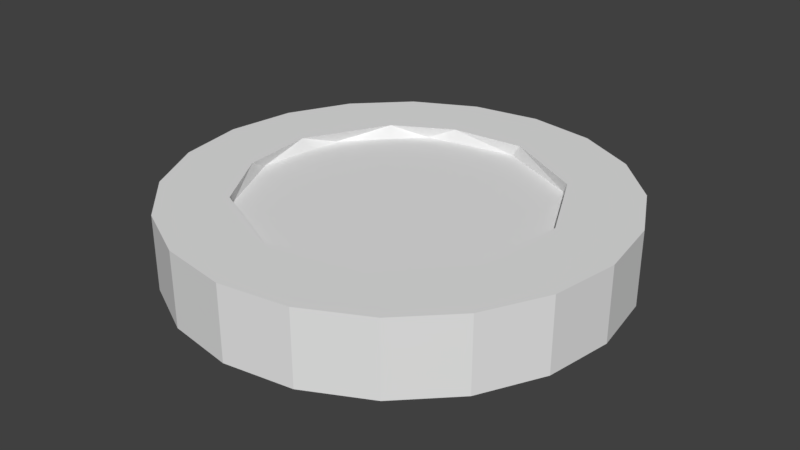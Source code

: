 # Source: Coin.blend  (saved by Blender 2.78.0; exported with 4.5.12 LTS)
import bpy
from mathutils import Matrix  # noqa: F401  (used for matrix-valued properties, if any)

bpy.ops.wm.read_factory_settings(use_empty=True)
scene = bpy.context.scene
scene.name = 'Scene'

# ---- collections
col_collection_1 = bpy.data.collections.new('Collection 1'); scene.collection.children.link(col_collection_1)

# ---- world
world_world = bpy.data.worlds.new('World'); scene.world = world_world
world_world.color = (0.05088, 0.05088, 0.05088)
world_world.use_sun_shadow = False
world_world.sun_shadow_jitter_overblur = 0.0
world_world.cycles.sampling_method = 'MANUAL'

# ---- meshes
me_cylinder = bpy.data.meshes.new('Cylinder')
me_cylinder.from_pydata([(-3.099, 1.0, -0.1706), (-3.099, 1.0, 0.1649), (-2.79, 0.9511, -0.1706), (-2.79, 0.9511, 0.1649), (-2.511, 0.809, -0.1706), (-2.511, 0.809, 0.1649), (-2.29, 0.5878, -0.1706), (-2.29, 0.5878, 0.1649), (-2.148, 0.309, -0.1706), (-2.148, 0.309, 0.1649), (-2.099, -4.371e-08, -0.1706), (-2.099, -4.371e-08, 0.1649), (-2.148, -0.309, -0.1706), (-2.148, -0.309, 0.1649), (-2.29, -0.5878, -0.1706), (-2.29, -0.5878, 0.1649), (-2.511, -0.809, -0.1706), (-2.511, -0.809, 0.1649), (-2.79, -0.9511, -0.1706), (-2.79, -0.9511, 0.1649), (-3.099, -1.0, -0.1706), (-3.099, -1.0, 0.1649), (-3.408, -0.9511, -0.1706), (-3.408, -0.9511, 0.1649), (-3.687, -0.809, -0.1706), (-3.687, -0.809, 0.1649), (-3.908, -0.5878, -0.1706), (-3.908, -0.5878, 0.1649), (-4.05, -0.309, -0.1706), (-4.05, -0.309, 0.1649), (-4.099, 9.656e-07, -0.1706), (-4.099, 9.656e-07, 0.1649), (-4.05, 0.309, -0.1706), (-4.05, 0.309, 0.1649), (-3.908, 0.5878, -0.1706), (-3.908, 0.5878, 0.1649), (-3.687, 0.809, -0.1706), (-3.687, 0.809, 0.1649), (-3.408, 0.9511, -0.1706), (-3.408, 0.9511, 0.1649), (-2.971, 0.6796, 0.1649), (-2.596, 0.4748, 0.1649), (-2.419, 0.1077, 0.1649), (-2.474, -0.2962, 0.1649), (-2.768, -0.6069, 0.1649), (-3.188, -0.6858, 0.1649), (-3.574, -0.5028, 0.1649), (-3.75, -0.2114, 0.1649), (-3.779, 0.1277, 0.1649), (-3.574, 0.5028, 0.1649), (-3.311, 0.6507, 0.1649), (-3.013, 0.6852, 0.1084), (-2.627, 0.5021, 0.1084), (-2.451, 0.2108, 0.1084), (-2.422, -0.1283, 0.1084), (-2.627, -0.5034, 0.1084), (-2.89, -0.6513, 0.1084), (-3.229, -0.6803, 0.1084), (-3.604, -0.4755, 0.1084), (-3.782, -0.1084, 0.1084), (-3.726, 0.2956, 0.1084), (-3.433, 0.6063, 0.1084), (-2.864, 0.7233, -0.1706), (-2.571, 0.5589, -0.1706), (-2.344, 0.1419, -0.1706), (-2.376, -0.235, -0.1706), (-2.54, -0.5278, -0.1706), (-2.957, -0.7555, -0.1706), (-3.428, -0.6946, -0.1706), (-3.774, -0.3684, -0.1706), (-3.86, 8.043e-07, -0.1706), (-3.822, 0.235, -0.1706), (-3.658, 0.5278, -0.1706), (-3.241, 0.7555, -0.1706), (-2.864, 0.7233, -0.1111), (-2.54, 0.5278, -0.1111), (-2.337, 0.09849, -0.1111), (-2.376, -0.235, -0.1111), (-2.571, -0.5589, -0.1111), (-3.001, -0.7623, -0.1111), (-3.468, -0.6746, -0.1111), (-3.794, -0.3292, -0.1111), (-3.855, 0.1419, -0.1111), (-3.627, 0.5589, -0.1111), (-3.198, 0.7623, -0.1111)], [], [(31, 48, 33), (17, 44, 19), (13, 43, 15), (9, 42, 11), (5, 41, 7), (55, 54, 53, 52, 51, 61, 60, 59, 58, 57, 56), (48, 60, 49), (49, 61, 50), (42, 53, 54), (43, 54, 55), (47, 59, 48), (44, 55, 56), (28, 69, 26), (24, 68, 22), (10, 64, 8), (20, 67, 18), (36, 72, 34), (71, 82, 70), (4, 2, 3, 5), (6, 4, 5, 7), (8, 6, 7, 9), (10, 8, 9, 11), (12, 10, 11, 13), (14, 12, 13, 15), (16, 14, 15, 17), (18, 16, 17, 19), (20, 18, 19, 21), (22, 20, 21, 23), (24, 22, 23, 25), (26, 24, 25, 27), (28, 26, 27, 29), (30, 28, 29, 31), (32, 30, 31, 33), (34, 32, 33, 35), (36, 34, 35, 37), (43, 13, 11, 42), (38, 36, 37, 39), (0, 38, 39, 1), (71, 70, 30, 32), (52, 41, 40, 51), (42, 9, 7, 41), (23, 21, 45), (47, 29, 27, 46), (50, 39, 37, 49), (41, 5, 3, 40), (46, 25, 23, 45), (48, 49, 35, 33), (45, 21, 19, 44), (47, 48, 31, 29), (40, 1, 39, 50), (44, 17, 15, 43), (3, 1, 40), (27, 25, 46), (37, 35, 49), (56, 57, 45, 44), (53, 42, 41, 52), (49, 60, 61), (57, 58, 46, 45), (51, 40, 50, 61), (58, 59, 47, 46), (43, 42, 54), (64, 63, 6, 8), (44, 43, 55), (48, 59, 60), (67, 66, 16, 18), (72, 36, 38, 73), (62, 2, 4, 63), (65, 12, 14, 66), (71, 32, 34, 72), (69, 28, 30, 70), (73, 0, 2, 62), (38, 0, 73), (4, 6, 63), (14, 16, 66), (68, 24, 26, 69), (65, 64, 10, 12), (67, 20, 22, 68), (82, 83, 84, 74, 75, 76, 77, 78, 79, 80, 81), (2, 0, 1, 3), (79, 67, 68, 80), (75, 63, 64, 76), (83, 72, 73, 84), (80, 68, 69, 81), (76, 64, 65, 77), (77, 65, 66, 78), (81, 69, 70, 82), (84, 73, 62, 74), (78, 66, 67, 79), (74, 62, 63, 75), (82, 71, 72, 83)])
_uv = me_cylinder.uv_layers.new(name='UVMap')
_uv.uv.foreach_set('vector', [0.006369, 0.9101, 0.01487, 0.9246, 0.000324, 0.9286, 0.1178, 0.9101, 0.1027, 0.9107, 0.1063, 0.8943, 0.1238, 0.9481, 0.1113, 0.9398, 0.1238, 0.9286, 0.1063, 0.9824, 0.1019, 0.9671, 0.1178, 0.9666, 0.07186, 0.9998, 0.07864, 0.9845, 0.09047, 0.9938, 0.09627, 0.969, 0.07163, 0.9832, 0.04869, 0.9828, 0.02932, 0.9705, 0.01657, 0.9452, 0.02121, 0.9173, 0.04146, 0.8974, 0.06826, 0.893, 0.0929, 0.9043, 0.1071, 0.9289, 0.1067, 0.9517, 0.0003117, 0.8768, 0.0003117, 0.8768, 0.0003117, 0.8768, 0.0003117, 0.8768, 0.0003117, 0.8768, 0.0003117, 0.8768, 0.0003117, 0.8768, 0.0003117, 0.8768, 0.0003117, 0.8768, 0.0003117, 0.8768, 0.0003117, 0.8768, 0.0003117, 0.8768, 0.0003117, 0.8768, 0.0003117, 0.8768, 0.0003117, 0.8768, 0.0003117, 0.8768, 0.0003117, 0.8768, 0.0003117, 0.8768, 0.01787, 0.9824, 0.03425, 0.9789, 0.0337, 0.9938, 0.0523, 0.9998, 0.06353, 0.9875, 0.07186, 0.9998, 0.1203, 0.9153, 0.1011, 0.9091, 0.1065, 0.8948, 0.09047, 0.9938, 0.09225, 0.9773, 0.1063, 0.9824, 0.006369, 0.9101, 0.01471, 0.9245, 0.0003241, 0.9286, 0.0003117, 0.8768, 0.0003117, 0.8768, 0.0003117, 0.8768, 0.09753, 0.9997, 0.09753, 0.9906, 0.1249, 0.9906, 0.1249, 0.9997, 0.09753, 0.9997, 0.09753, 0.9906, 0.1249, 0.9906, 0.1249, 0.9997, 0.09753, 0.9997, 0.09753, 0.9906, 0.1249, 0.9906, 0.1249, 0.9997, 0.09753, 0.9997, 0.09753, 0.9906, 0.1249, 0.9906, 0.1249, 0.9997, 0.09753, 0.9997, 0.09753, 0.9906, 0.1249, 0.9906, 0.1249, 0.9997, 0.09753, 0.9997, 0.09753, 0.9906, 0.1249, 0.9906, 0.1249, 0.9997, 0.09753, 0.9997, 0.09753, 0.9906, 0.1249, 0.9906, 0.1249, 0.9997, 0.09753, 0.9997, 0.09753, 0.9906, 0.1249, 0.9906, 0.1249, 0.9997, 0.09753, 0.9997, 0.09753, 0.9906, 0.1249, 0.9906, 0.1249, 0.9997, 0.09753, 0.9997, 0.09753, 0.9906, 0.1249, 0.9906, 0.1249, 0.9997, 0.09753, 0.9997, 0.09753, 0.9906, 0.1249, 0.9906, 0.1249, 0.9997, 0.09753, 0.9997, 0.09753, 0.9906, 0.1249, 0.9906, 0.1249, 0.9997, 0.09753, 0.9997, 0.09753, 0.9906, 0.1249, 0.9906, 0.1249, 0.9997, 0.09753, 0.9997, 0.09753, 0.9906, 0.1249, 0.9906, 0.1249, 0.9997, 0.09753, 0.9997, 0.09753, 0.9906, 0.1249, 0.9906, 0.1249, 0.9997, 0.09753, 0.9997, 0.09753, 0.9906, 0.1249, 0.9906, 0.1249, 0.9997, 0.09753, 0.9997, 0.09753, 0.9906, 0.1249, 0.9906, 0.1249, 0.9997, 0.1113, 0.9398, 0.1238, 0.9481, 0.1178, 0.9666, 0.1019, 0.9671, 0.09753, 0.9997, 0.09753, 0.9906, 0.1249, 0.9906, 0.1249, 0.9997, 0.09753, 0.9997, 0.09753, 0.9906, 0.1249, 0.9906, 0.1249, 0.9997, 0.01275, 0.9461, 0.01758, 0.9609, 0.006369, 0.9666, 0.000324, 0.9481, 0.0003117, 0.8768, 0.0003117, 0.8768, 0.0003117, 0.8768, 0.0003117, 0.8768, 0.1019, 0.9671, 0.1063, 0.9824, 0.09047, 0.9938, 0.07864, 0.9845, 0.07186, 0.8769, 0.09047, 0.8829, 0.07865, 0.8922, 0.02688, 0.9033, 0.01787, 0.8943, 0.0337, 0.8829, 0.03948, 0.8942, 0.02688, 0.9734, 0.01787, 0.9824, 0.006369, 0.9666, 0.01576, 0.9548, 0.07864, 0.9845, 0.07186, 0.9998, 0.0523, 0.9998, 0.04826, 0.9854, 0.0543, 0.8894, 0.0523, 0.8769, 0.07186, 0.8769, 0.07865, 0.8922, 0.01487, 0.9246, 0.01576, 0.9548, 0.000324, 0.9481, 0.000324, 0.9286, 0.07865, 0.8922, 0.09047, 0.8829, 0.1063, 0.8943, 0.1027, 0.9107, 0.02688, 0.9033, 0.01487, 0.9246, 0.006369, 0.9101, 0.01787, 0.8943, 0.04826, 0.9854, 0.0337, 0.9938, 0.01787, 0.9824, 0.02688, 0.9734, 0.1027, 0.9107, 0.1178, 0.9101, 0.1238, 0.9286, 0.1113, 0.9398, 0.0523, 0.9998, 0.0337, 0.9938, 0.04826, 0.9854, 0.05071, 0.8772, 0.06974, 0.8765, 0.06109, 0.8899, 0.006369, 0.9666, 0.000324, 0.9481, 0.01576, 0.9548, 0.0003117, 0.8768, 0.0003117, 0.8768, 0.0003117, 0.8768, 0.0003117, 0.8768, 0.0003117, 0.8768, 0.0003117, 0.8768, 0.0003117, 0.8768, 0.0003117, 0.8768, 0.0003117, 0.8768, 0.0003117, 0.8768, 0.0003117, 0.8768, 0.0003117, 0.8768, 0.0003117, 0.8768, 0.0003117, 0.8768, 0.0003117, 0.8768, 0.0003117, 0.8768, 0.0003117, 0.8768, 0.0003117, 0.8768, 0.0003117, 0.8768, 0.0003117, 0.8768, 0.0003117, 0.8768, 0.0003117, 0.8768, 0.0003117, 0.8768, 0.0003117, 0.8768, 0.0003117, 0.8768, 0.0003117, 0.8768, 0.1011, 0.9091, 0.07596, 0.8912, 0.09047, 0.8829, 0.1063, 0.8943, 0.0003117, 0.8768, 0.0003117, 0.8768, 0.0003117, 0.8768, 0.0003117, 0.8768, 0.0003117, 0.8768, 0.0003117, 0.8768, 0.09225, 0.9773, 0.1095, 0.9522, 0.1178, 0.9666, 0.1063, 0.9824, 0.01471, 0.9245, 0.006369, 0.9101, 0.01787, 0.8943, 0.03192, 0.8995, 0.05427, 0.8892, 0.0523, 0.8769, 0.07186, 0.8769, 0.07596, 0.8912, 0.1114, 0.9306, 0.1238, 0.9286, 0.1238, 0.9481, 0.1095, 0.9522, 0.01275, 0.9461, 0.000324, 0.9481, 0.0003241, 0.9286, 0.01471, 0.9245, 0.03425, 0.9789, 0.01787, 0.9824, 0.006369, 0.9666, 0.01758, 0.9609, 0.03192, 0.8995, 0.0337, 0.8829, 0.0523, 0.8769, 0.05427, 0.8892, 0.01787, 0.8943, 0.0337, 0.8829, 0.03192, 0.8995, 0.07186, 0.8769, 0.09047, 0.8829, 0.07596, 0.8912, 0.1238, 0.9481, 0.1178, 0.9666, 0.1095, 0.9522, 0.06353, 0.9875, 0.0523, 0.9998, 0.0337, 0.9938, 0.03425, 0.9789, 0.1114, 0.9306, 0.1011, 0.9091, 0.1178, 0.9101, 0.1238, 0.9286, 0.09225, 0.9773, 0.09047, 0.9938, 0.07186, 0.9998, 0.06353, 0.9875, 0.06139, 0.8921, 0.03423, 0.9013, 0.0177, 0.9247, 0.01556, 0.945, 0.02492, 0.9661, 0.04839, 0.9825, 0.06877, 0.9847, 0.08994, 0.9754, 0.1065, 0.952, 0.106, 0.9234, 0.08882, 0.9005, 0.09753, 0.9997, 0.09753, 0.9906, 0.1249, 0.9906, 0.1249, 0.9997, 0.0003117, 0.8768, 0.0003117, 0.8768, 0.0003117, 0.8768, 0.0003117, 0.8768, 0.0003117, 0.8768, 0.0003117, 0.8768, 0.0003117, 0.8768, 0.0003117, 0.8768, 0.0003117, 0.8768, 0.0003117, 0.8768, 0.0003117, 0.8768, 0.0003117, 0.8768, 0.0003117, 0.8768, 0.0003117, 0.8768, 0.0003117, 0.8768, 0.0003117, 0.8768, 0.0003117, 0.8768, 0.0003117, 0.8768, 0.0003117, 0.8768, 0.0003117, 0.8768, 0.0003117, 0.8768, 0.0003117, 0.8768, 0.0003117, 0.8768, 0.0003117, 0.8768, 0.0003117, 0.8768, 0.0003117, 0.8768, 0.0003117, 0.8768, 0.0003117, 0.8768, 0.0003117, 0.8768, 0.0003117, 0.8768, 0.0003117, 0.8768, 0.0003117, 0.8768, 0.0003117, 0.8768, 0.0003117, 0.8768, 0.0003117, 0.8768, 0.0003117, 0.8768, 0.0003117, 0.8768, 0.0003117, 0.8768, 0.0003117, 0.8768, 0.0003117, 0.8768, 0.0003117, 0.8768, 0.0003117, 0.8768, 0.0003117, 0.8768, 0.0003117, 0.8768])
me_cylinder.use_remesh_preserve_volume = False
me_cylinder.use_remesh_preserve_attributes = False
me_cylinder.use_mirror_vertex_groups = False
me_cylinder.update()

# ---- objects
ob_cylinder = bpy.data.objects.new('Cylinder', me_cylinder)

# ---- transforms, parenting, visibility, modifiers, constraints
ob_cylinder.location = (0.0, 0.0, 0.0)
ob_cylinder.lineart.crease_threshold = 0.0

# ---- collection membership
col_collection_1.objects.link(ob_cylinder)

# ---- scene / render settings (as saved in the file)
scene.frame_start = 1; scene.frame_end = 250; scene.frame_set(1)
scene.render.engine = 'BLENDER_EEVEE_NEXT'
scene.render.resolution_percentage = 50
scene.render.dither_intensity = 0.0
scene.cycles.use_denoising = False
scene.cycles.samples = 128
scene.cycles.sampling_pattern = 'TABULATED_SOBOL'
scene.cycles.light_sampling_threshold = 0.0
scene.cycles.use_adaptive_sampling = False
scene.cycles.use_light_tree = False
scene.cycles.blur_glossy = 0.0
scene.cycles.sample_clamp_indirect = 0.0
scene.view_settings.view_transform = 'Standard'
bpy.context.view_layer.update()

# ---- added for rendering (the .blend has no active camera and no usable light): camera, sun
cam_auto = bpy.data.cameras.new('AutoCamera')
cam_auto.lens = 50.0
cam_auto.sensor_width = 36.0
cam_auto.clip_end = 1000.0
ob_auto_camera = bpy.data.objects.new('AutoCamera', cam_auto)
scene.collection.objects.link(ob_auto_camera)
ob_auto_camera.location = (-0.463869, -3.16232, 2.10535)
ob_auto_camera.rotation_euler = (1.09748, -7.21219e-08, 0.694738)
scene.camera = ob_auto_camera
light_auto_sun = bpy.data.lights.new('AutoSun', 'SUN')
light_auto_sun.energy = 3.0
light_auto_sun.angle = 0.0523599
ob_auto_sun = bpy.data.objects.new('AutoSun', light_auto_sun)
scene.collection.objects.link(ob_auto_sun)
ob_auto_sun.rotation_euler = (0.872665, 0.174533, 0.523599)
bpy.context.view_layer.update()

